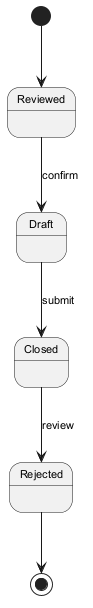

The diagram above was rendered by PlantUML. Its source (embedded in the PNG):
@startuml
skinparam backgroundColor #FFFFFF
skinparam classBackgroundColor #E8F4FA
skinparam classBorderColor #2C7DA0
skinparam defaultFontSize 11
[*] --> Reviewed
Reviewed --> Draft : confirm
Draft --> Closed : submit
Closed --> Rejected : review
Rejected --> [*]
@enduml